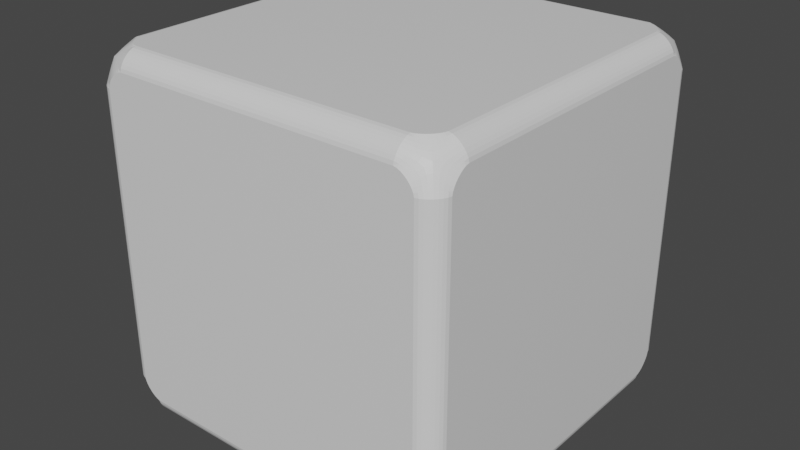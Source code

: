 # Source: smallCube.blend  (saved by Blender 2.82.7; exported with 4.5.12 LTS)
import bpy
from mathutils import Matrix  # noqa: F401  (used for matrix-valued properties, if any)

bpy.ops.wm.read_factory_settings(use_empty=True)
scene = bpy.context.scene
scene.name = 'Scene'

# ---- collections
col_collection = bpy.data.collections.new('Collection'); scene.collection.children.link(col_collection)

# ---- materials (node trees are filled in below, after node groups)
mat_material = bpy.data.materials.new('Material')
mat_material.alpha_threshold = 0.0
mat_material.use_transparent_shadow = False
mat_material.line_color = (0.0, 0.0, 0.0, 1.0)

# ---- material node trees
mat_material.use_nodes = True; mat_material.node_tree.nodes.clear()
_N = mat_material.node_tree.nodes; _L = mat_material.node_tree.links
n0 = _N.new('ShaderNodeOutputMaterial'); n0.name = 'Material Output'; n0.location = (300, 300)
n1 = _N.new('ShaderNodeBsdfPrincipled'); n1.name = 'Principled BSDF'; n1.location = (10, 300)
n1.distribution = 'GGX'
n1.subsurface_method = 'BURLEY'
n1.inputs[2].default_value = 0.4
n1.inputs[3].default_value = 1.45
n1.inputs[27].default_value = (0.0, 0.0, 0.0, 1.0)
n1.inputs[28].default_value = 1.0
_L.new(n1.outputs[0], n0.inputs[0])
n0.is_active_output = True

# ---- world
world_world = bpy.data.worlds.new('World'); scene.world = world_world
world_world.use_nodes = True; world_world.node_tree.nodes.clear()
_N = world_world.node_tree.nodes; _L = world_world.node_tree.links
n0 = _N.new('ShaderNodeOutputWorld'); n0.name = 'World Output'; n0.location = (300, 300)
n1 = _N.new('ShaderNodeBackground'); n1.name = 'Background'; n1.location = (10, 300)
n1.inputs[0].default_value = (0.05088, 0.05088, 0.05088, 1.0)
_L.new(n1.outputs[0], n0.inputs[0])
n0.is_active_output = True
world_world.color = (0.05088, 0.05088, 0.05088)
world_world.use_sun_shadow = False
world_world.sun_shadow_jitter_overblur = 0.0

# ---- meshes
me_cube = bpy.data.meshes.new('Cube')
me_cube.from_pydata([(1.0, 1.0, 1.0), (1.0, 1.0, -1.0), (1.0, -1.0, 1.0), (1.0, -1.0, -1.0), (-1.0, 1.0, 1.0), (-1.0, 1.0, -1.0), (-1.0, -1.0, 1.0), (-1.0, -1.0, -1.0)], [], [(0, 4, 6, 2), (3, 2, 6, 7), (7, 6, 4, 5), (5, 1, 3, 7), (1, 0, 2, 3), (5, 4, 0, 1)])
_uv = me_cube.uv_layers.new(name='UVMap')
_uv.uv.foreach_set('vector', [0.625, 0.5, 0.875, 0.5, 0.875, 0.75, 0.625, 0.75, 0.375, 0.75, 0.625, 0.75, 0.625, 1.0, 0.375, 1.0, 0.375, 0.0, 0.625, 0.0, 0.625, 0.25, 0.375, 0.25, 0.125, 0.5, 0.375, 0.5, 0.375, 0.75, 0.125, 0.75, 0.375, 0.5, 0.625, 0.5, 0.625, 0.75, 0.375, 0.75, 0.375, 0.25, 0.625, 0.25, 0.625, 0.5, 0.375, 0.5])
me_cube.materials.append(mat_material)
me_cube.use_remesh_preserve_volume = False
me_cube.use_remesh_preserve_attributes = False
me_cube.use_mirror_vertex_groups = False
me_cube.update()

# ---- objects
ob_cube = bpy.data.objects.new('Cube', me_cube)

# ---- transforms, parenting, visibility, modifiers, constraints
ob_cube.location = (0.0, 0.0, 0.0)
ob_cube.lock_rotations_4d = False
ob_cube.empty_display_type = 'ARROWS'
ob_cube.lineart.crease_threshold = 0.0
_m = ob_cube.modifiers.new('Bevel', 'BEVEL')
_m.segments = 8
_m.limit_method = 'NONE'
_m.profile = 0.4149
_m.loop_slide = False
_m.miter_outer = 'MITER_ARC'
_m.miter_inner = 'MITER_ARC'

# ---- collection membership
col_collection.objects.link(ob_cube)

# ---- scene / render settings (as saved in the file)
scene.frame_start = 1; scene.frame_end = 250; scene.frame_set(1)
scene.render.engine = 'BLENDER_EEVEE_NEXT'
scene.cycles.use_denoising = False
scene.cycles.samples = 128
scene.cycles.sampling_pattern = 'TABULATED_SOBOL'
scene.cycles.use_adaptive_sampling = False
scene.cycles.use_light_tree = False
scene.view_settings.view_transform = 'Filmic'
bpy.context.view_layer.update()

# ---- added for rendering (the .blend has no active camera and no usable light): camera, sun
cam_auto = bpy.data.cameras.new('AutoCamera')
cam_auto.lens = 50.0
cam_auto.sensor_width = 36.0
cam_auto.clip_end = 1000.0
ob_auto_camera = bpy.data.objects.new('AutoCamera', cam_auto)
scene.collection.objects.link(ob_auto_camera)
ob_auto_camera.location = (3.20507, -3.84609, 2.56406)
ob_auto_camera.rotation_euler = (1.09748, -7.21219e-08, 0.694738)
scene.camera = ob_auto_camera
light_auto_sun = bpy.data.lights.new('AutoSun', 'SUN')
light_auto_sun.energy = 3.0
light_auto_sun.angle = 0.0523599
ob_auto_sun = bpy.data.objects.new('AutoSun', light_auto_sun)
scene.collection.objects.link(ob_auto_sun)
ob_auto_sun.rotation_euler = (0.872665, 0.174533, 0.523599)
bpy.context.view_layer.update()
